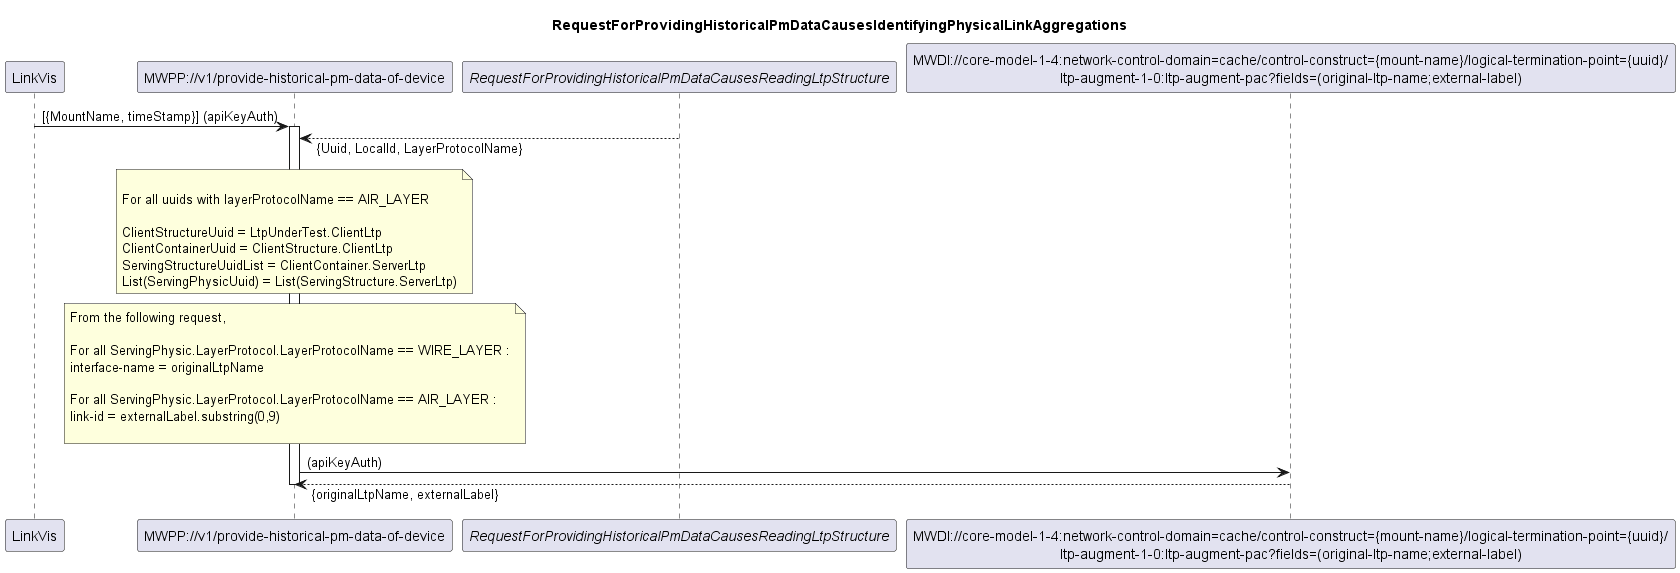

The diagram above was rendered by PlantUML. Its source (embedded in the PNG):
@startuml 002_IdentifyingPhysicalLinkAggregations
skinparam responseMessageBelowArrow true

title
RequestForProvidingHistoricalPmDataCausesIdentifyingPhysicalLinkAggregations
end title

participant "LinkVis" as LinkVis
participant "MWPP://v1/provide-historical-pm-data-of-device" as MWPP
participant "<i>RequestForProvidingHistoricalPmDataCausesReadingLtpStructure</i>" as LTPs
participant "MWDI://core-model-1-4:network-control-domain=cache/control-construct={mount-name}/logical-termination-point={uuid}/\nltp-augment-1-0:ltp-augment-pac?fields=(original-ltp-name;external-label)" as LtpDesignation

LinkVis -> MWPP: [{MountName, timeStamp}] (apiKeyAuth)
activate MWPP

LTPs --> MWPP: {Uuid, LocalId, LayerProtocolName}

note over MWPP

For all uuids with layerProtocolName == AIR_LAYER

ClientStructureUuid = LtpUnderTest.ClientLtp
ClientContainerUuid = ClientStructure.ClientLtp
ServingStructureUuidList = ClientContainer.ServerLtp
List(ServingPhysicUuid) = List(ServingStructure.ServerLtp)
end note

note over MWPP
From the following request,

For all ServingPhysic.LayerProtocol.LayerProtocolName == WIRE_LAYER :
interface-name = originalLtpName 

For all ServingPhysic.LayerProtocol.LayerProtocolName == AIR_LAYER :
link-id = externalLabel.substring(0,9)

end note


MWPP -> LtpDesignation: (apiKeyAuth)
LtpDesignation --> MWPP: {originalLtpName, externalLabel}

deactivate MWPP

@enduml